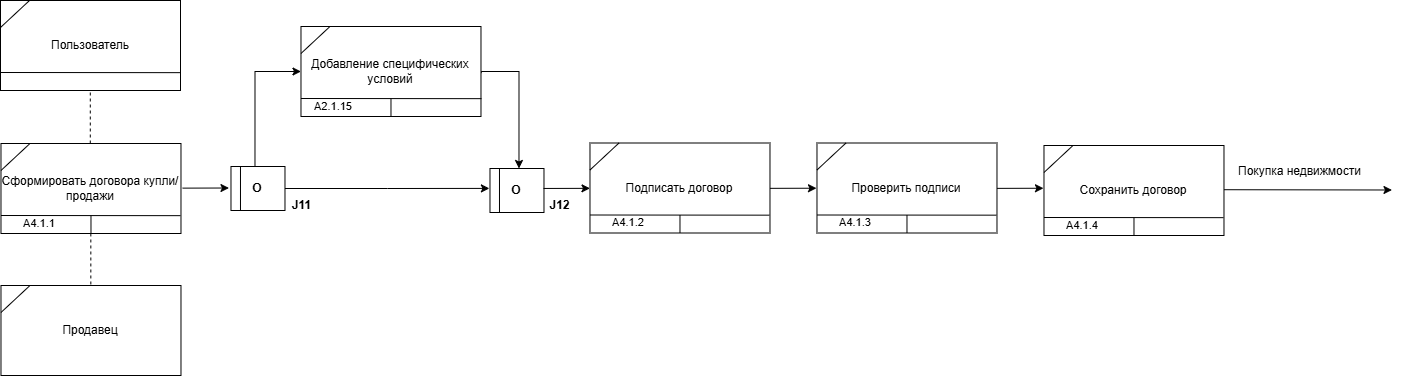

The diagram above was exported from draw.io. Its source (the exported page's mxGraphModel, read from the mxfile embedded in the PNG):
<mxGraphModel dx="1810" dy="938" grid="1" gridSize="10" guides="1" tooltips="1" connect="1" arrows="1" fold="1" page="1" pageScale="1" pageWidth="827" pageHeight="1169" math="0" shadow="0">
  <root>
    <mxCell id="0" />
    <mxCell id="1" parent="0" />
    <mxCell id="lZx_xk-GJNtmGR9fd--U-2" value="" style="endArrow=classic;html=1;rounded=0;entryX=0;entryY=0.5;entryDx=0;entryDy=0;edgeStyle=orthogonalEdgeStyle;" parent="1" target="lZx_xk-GJNtmGR9fd--U-13" edge="1">
      <mxGeometry width="50" height="50" relative="1" as="geometry">
        <mxPoint x="444.48" y="804" as="sourcePoint" />
        <mxPoint x="489.48" y="711" as="targetPoint" />
        <Array as="points">
          <mxPoint x="444.48" y="710" />
        </Array>
      </mxGeometry>
    </mxCell>
    <mxCell id="lZx_xk-GJNtmGR9fd--U-3" value="" style="endArrow=classic;html=1;rounded=0;entryX=0.5;entryY=0;entryDx=0;entryDy=0;edgeStyle=orthogonalEdgeStyle;exitX=1.001;exitY=0.518;exitDx=0;exitDy=0;exitPerimeter=0;" parent="1" source="lZx_xk-GJNtmGR9fd--U-13" edge="1">
      <mxGeometry width="50" height="50" relative="1" as="geometry">
        <mxPoint x="674.4800000000005" y="711.99" as="sourcePoint" />
        <mxPoint x="708.48" y="806.99" as="targetPoint" />
        <Array as="points">
          <mxPoint x="670.48" y="710" />
          <mxPoint x="708.48" y="710" />
        </Array>
      </mxGeometry>
    </mxCell>
    <mxCell id="lZx_xk-GJNtmGR9fd--U-4" value="&lt;b&gt;J11&lt;/b&gt;" style="text;html=1;align=center;verticalAlign=middle;whiteSpace=wrap;rounded=0;" parent="1" vertex="1">
      <mxGeometry x="475.48" y="831" width="33" height="26" as="geometry" />
    </mxCell>
    <mxCell id="lZx_xk-GJNtmGR9fd--U-5" value="&lt;b&gt;J12&lt;/b&gt;" style="text;html=1;align=center;verticalAlign=middle;whiteSpace=wrap;rounded=0;" parent="1" vertex="1">
      <mxGeometry x="733.48" y="831" width="33" height="26" as="geometry" />
    </mxCell>
    <mxCell id="lZx_xk-GJNtmGR9fd--U-6" value="" style="rounded=0;whiteSpace=wrap;html=1;" parent="1" vertex="1">
      <mxGeometry x="420.48" y="805" width="54" height="44" as="geometry" />
    </mxCell>
    <mxCell id="lZx_xk-GJNtmGR9fd--U-7" value="&lt;b&gt;O&lt;/b&gt;" style="text;html=1;align=center;verticalAlign=middle;whiteSpace=wrap;rounded=0;" parent="1" vertex="1">
      <mxGeometry x="427.48" y="812.5" width="40" height="29" as="geometry" />
    </mxCell>
    <mxCell id="lZx_xk-GJNtmGR9fd--U-8" value="" style="endArrow=none;html=1;rounded=0;entryX=0.25;entryY=0;entryDx=0;entryDy=0;exitX=0.25;exitY=1;exitDx=0;exitDy=0;" parent="1" edge="1">
      <mxGeometry width="50" height="50" relative="1" as="geometry">
        <mxPoint x="429.98" y="849" as="sourcePoint" />
        <mxPoint x="429.98" y="805" as="targetPoint" />
      </mxGeometry>
    </mxCell>
    <mxCell id="lZx_xk-GJNtmGR9fd--U-9" value="" style="rounded=0;whiteSpace=wrap;html=1;" parent="1" vertex="1">
      <mxGeometry x="679.48" y="807" width="54" height="44" as="geometry" />
    </mxCell>
    <mxCell id="lZx_xk-GJNtmGR9fd--U-10" value="&lt;b&gt;O&lt;/b&gt;" style="text;html=1;align=center;verticalAlign=middle;whiteSpace=wrap;rounded=0;" parent="1" vertex="1">
      <mxGeometry x="686.48" y="814.5" width="40" height="29" as="geometry" />
    </mxCell>
    <mxCell id="lZx_xk-GJNtmGR9fd--U-11" value="" style="endArrow=none;html=1;rounded=0;entryX=0.25;entryY=0;entryDx=0;entryDy=0;exitX=0.25;exitY=1;exitDx=0;exitDy=0;" parent="1" edge="1">
      <mxGeometry width="50" height="50" relative="1" as="geometry">
        <mxPoint x="688.98" y="851" as="sourcePoint" />
        <mxPoint x="688.98" y="807" as="targetPoint" />
      </mxGeometry>
    </mxCell>
    <mxCell id="lZx_xk-GJNtmGR9fd--U-12" value="" style="group" parent="1" connectable="0" vertex="1">
      <mxGeometry x="490.48" y="665" width="180.48000000000002" height="90" as="geometry" />
    </mxCell>
    <mxCell id="lZx_xk-GJNtmGR9fd--U-13" value="Добавление специфических условий" style="html=1;whiteSpace=wrap;" parent="lZx_xk-GJNtmGR9fd--U-12" vertex="1">
      <mxGeometry width="180" height="90" as="geometry" />
    </mxCell>
    <mxCell id="lZx_xk-GJNtmGR9fd--U-14" value="" style="endArrow=none;html=1;rounded=0;entryX=0.862;entryY=0.108;entryDx=0;entryDy=0;entryPerimeter=0;" parent="lZx_xk-GJNtmGR9fd--U-12" edge="1">
      <mxGeometry width="50" height="50" relative="1" as="geometry">
        <mxPoint y="72" as="sourcePoint" />
        <mxPoint x="180.48000000000002" y="72.15999999999985" as="targetPoint" />
      </mxGeometry>
    </mxCell>
    <mxCell id="lZx_xk-GJNtmGR9fd--U-15" value="" style="endArrow=none;html=1;rounded=0;exitX=0.5;exitY=1;exitDx=0;exitDy=0;" parent="lZx_xk-GJNtmGR9fd--U-12" source="lZx_xk-GJNtmGR9fd--U-13" edge="1">
      <mxGeometry width="50" height="50" relative="1" as="geometry">
        <mxPoint x="53" y="125" as="sourcePoint" />
        <mxPoint x="90" y="72" as="targetPoint" />
      </mxGeometry>
    </mxCell>
    <mxCell id="lZx_xk-GJNtmGR9fd--U-16" value="&lt;font style=&quot;font-size: 11px;&quot;&gt;А2.1.15&lt;/font&gt;" style="text;html=1;align=center;verticalAlign=middle;whiteSpace=wrap;rounded=0;" parent="lZx_xk-GJNtmGR9fd--U-12" vertex="1">
      <mxGeometry x="13" y="70" width="40" height="20" as="geometry" />
    </mxCell>
    <mxCell id="lZx_xk-GJNtmGR9fd--U-17" value="" style="endArrow=none;html=1;rounded=0;" parent="lZx_xk-GJNtmGR9fd--U-12" edge="1">
      <mxGeometry width="50" height="50" relative="1" as="geometry">
        <mxPoint y="27" as="sourcePoint" />
        <mxPoint x="29" as="targetPoint" />
      </mxGeometry>
    </mxCell>
    <mxCell id="lZx_xk-GJNtmGR9fd--U-18" value="Сформировать договора купли/продажи" style="html=1;whiteSpace=wrap;" parent="1" vertex="1">
      <mxGeometry x="190.48000000000002" y="782" width="180" height="90" as="geometry" />
    </mxCell>
    <mxCell id="lZx_xk-GJNtmGR9fd--U-19" value="" style="endArrow=none;html=1;rounded=0;entryX=0.862;entryY=0.108;entryDx=0;entryDy=0;entryPerimeter=0;" parent="1" edge="1">
      <mxGeometry width="50" height="50" relative="1" as="geometry">
        <mxPoint x="190.48000000000002" y="854" as="sourcePoint" />
        <mxPoint x="369.96000000000004" y="854.1599999999999" as="targetPoint" />
      </mxGeometry>
    </mxCell>
    <mxCell id="lZx_xk-GJNtmGR9fd--U-20" value="" style="endArrow=none;html=1;rounded=0;exitX=0.5;exitY=1;exitDx=0;exitDy=0;" parent="1" source="lZx_xk-GJNtmGR9fd--U-18" edge="1">
      <mxGeometry width="50" height="50" relative="1" as="geometry">
        <mxPoint x="243.48000000000002" y="907" as="sourcePoint" />
        <mxPoint x="280.48" y="854" as="targetPoint" />
      </mxGeometry>
    </mxCell>
    <mxCell id="lZx_xk-GJNtmGR9fd--U-21" value="&lt;font style=&quot;font-size: 11px;&quot;&gt;А4.1.1&lt;/font&gt;&lt;span style=&quot;color: rgba(0, 0, 0, 0); font-family: monospace; font-size: 0px; text-align: start; text-wrap: nowrap;&quot;&gt;%3CmxGraphModel%3E%3Croot%3E%3CmxCell%20id%3D%220%22%2F%3E%3CmxCell%20id%3D%221%22%20parent%3D%220%22%2F%3E%3CmxCell%20id%3D%222%22%20value%3D%22%26lt%3Bfont%20style%3D%26quot%3Bfont-size%3A%2011px%3B%26quot%3B%26gt%3B%D0%901.1.1%26lt%3B%2Ffont%26gt%3B%22%20style%3D%22text%3Bhtml%3D1%3Balign%3Dcenter%3BverticalAlign%3Dmiddle%3BwhiteSpace%3Dwrap%3Brounded%3D0%3B%22%20vertex%3D%221%22%20parent%3D%221%22%3E%3CmxGeometry%20x%3D%221156%22%20y%3D%22464%22%20width%3D%2240%22%20height%3D%2220%22%20as%3D%22geometry%22%2F%3E%3C%2FmxCell%3E%3C%2Froot%3E%3C%2FmxGraphModel%31&lt;/span&gt;" style="text;html=1;align=center;verticalAlign=middle;whiteSpace=wrap;rounded=0;" parent="1" vertex="1">
      <mxGeometry x="209.48000000000002" y="851.5" width="40" height="20" as="geometry" />
    </mxCell>
    <mxCell id="lZx_xk-GJNtmGR9fd--U-22" value="" style="endArrow=none;html=1;rounded=0;" parent="1" edge="1">
      <mxGeometry width="50" height="50" relative="1" as="geometry">
        <mxPoint x="190.48000000000002" y="809" as="sourcePoint" />
        <mxPoint x="219.48000000000002" y="782" as="targetPoint" />
      </mxGeometry>
    </mxCell>
    <mxCell id="lZx_xk-GJNtmGR9fd--U-23" value="" style="endArrow=classic;html=1;rounded=0;entryX=0;entryY=0.5;entryDx=0;entryDy=0;" parent="1" edge="1">
      <mxGeometry width="50" height="50" relative="1" as="geometry">
        <mxPoint x="371.98" y="826.6300000000001" as="sourcePoint" />
        <mxPoint x="418.48" y="826.5" as="targetPoint" />
      </mxGeometry>
    </mxCell>
    <mxCell id="lZx_xk-GJNtmGR9fd--U-24" style="edgeStyle=orthogonalEdgeStyle;rounded=0;orthogonalLoop=1;jettySize=auto;html=1;exitX=1;exitY=0.5;exitDx=0;exitDy=0;entryX=-0.011;entryY=0.452;entryDx=0;entryDy=0;entryPerimeter=0;" parent="1" source="lZx_xk-GJNtmGR9fd--U-6" target="lZx_xk-GJNtmGR9fd--U-9" edge="1">
      <mxGeometry relative="1" as="geometry" />
    </mxCell>
    <mxCell id="lZx_xk-GJNtmGR9fd--U-25" value="" style="endArrow=classic;html=1;rounded=0;entryX=0;entryY=0.5;entryDx=0;entryDy=0;" parent="1" edge="1">
      <mxGeometry width="50" height="50" relative="1" as="geometry">
        <mxPoint x="732.98" y="826.96" as="sourcePoint" />
        <mxPoint x="779.48" y="826.8299999999999" as="targetPoint" />
      </mxGeometry>
    </mxCell>
    <mxCell id="lZx_xk-GJNtmGR9fd--U-26" value="Подписать договор" style="html=1;whiteSpace=wrap;" parent="1" vertex="1">
      <mxGeometry x="779.48" y="781.5" width="180" height="90" as="geometry" />
    </mxCell>
    <mxCell id="lZx_xk-GJNtmGR9fd--U-27" value="" style="endArrow=none;html=1;rounded=0;entryX=0.862;entryY=0.108;entryDx=0;entryDy=0;entryPerimeter=0;" parent="1" edge="1">
      <mxGeometry width="50" height="50" relative="1" as="geometry">
        <mxPoint x="779.48" y="853.5" as="sourcePoint" />
        <mxPoint x="958.96" y="853.6599999999999" as="targetPoint" />
      </mxGeometry>
    </mxCell>
    <mxCell id="lZx_xk-GJNtmGR9fd--U-28" value="" style="endArrow=none;html=1;rounded=0;exitX=0.5;exitY=1;exitDx=0;exitDy=0;" parent="1" source="lZx_xk-GJNtmGR9fd--U-26" edge="1">
      <mxGeometry width="50" height="50" relative="1" as="geometry">
        <mxPoint x="832.48" y="906.5" as="sourcePoint" />
        <mxPoint x="869.48" y="853.5" as="targetPoint" />
      </mxGeometry>
    </mxCell>
    <mxCell id="lZx_xk-GJNtmGR9fd--U-29" value="&lt;font style=&quot;font-size: 11px;&quot;&gt;А4.1.2&lt;/font&gt;&lt;span style=&quot;color: rgba(0, 0, 0, 0); font-family: monospace; font-size: 0px; text-align: start; text-wrap: nowrap;&quot;&gt;%3CmxGraphModel%3E%3Croot%3E%3CmxCell%20id%3D%220%22%2F%3E%3CmxCell%20id%3D%221%22%20parent%3D%220%22%2F%3E%3CmxCell%20id%3D%222%22%20value%3D%22%26lt%3Bfont%20style%3D%26quot%3Bfont-size%3A%2011px%3B%26quot%3B%26gt%3B%D0%901.1.1%26lt%3B%2Ffont%26gt%3B%22%20style%3D%22text%3Bhtml%3D1%3Balign%3Dcenter%3BverticalAlign%3Dmiddle%3BwhiteSpace%3Dwrap%3Brounded%3D0%3B%22%20vertex%3D%221%22%20parent%3D%221%22%3E%3CmxGeometry%20x%3D%221156%22%20y%3D%22464%22%20width%3D%2240%22%20height%3D%2220%22%20as%3D%22geometry%22%2F%3E%3C%2FmxCell%3E%3C%2Froot%3E%3C%2FmxGraphModel%3&lt;/span&gt;" style="text;html=1;align=center;verticalAlign=middle;whiteSpace=wrap;rounded=0;" parent="1" vertex="1">
      <mxGeometry x="798.48" y="851" width="40" height="20" as="geometry" />
    </mxCell>
    <mxCell id="lZx_xk-GJNtmGR9fd--U-30" value="" style="endArrow=none;html=1;rounded=0;" parent="1" edge="1">
      <mxGeometry width="50" height="50" relative="1" as="geometry">
        <mxPoint x="779.48" y="808.5" as="sourcePoint" />
        <mxPoint x="808.48" y="781.5" as="targetPoint" />
      </mxGeometry>
    </mxCell>
    <mxCell id="lZx_xk-GJNtmGR9fd--U-31" value="Проверить подписи" style="html=1;whiteSpace=wrap;" parent="1" vertex="1">
      <mxGeometry x="1006.48" y="781.5" width="180" height="90" as="geometry" />
    </mxCell>
    <mxCell id="lZx_xk-GJNtmGR9fd--U-32" value="" style="endArrow=none;html=1;rounded=0;entryX=0.862;entryY=0.108;entryDx=0;entryDy=0;entryPerimeter=0;" parent="1" edge="1">
      <mxGeometry width="50" height="50" relative="1" as="geometry">
        <mxPoint x="1006.48" y="853.5" as="sourcePoint" />
        <mxPoint x="1185.96" y="853.6599999999999" as="targetPoint" />
      </mxGeometry>
    </mxCell>
    <mxCell id="lZx_xk-GJNtmGR9fd--U-33" value="" style="endArrow=none;html=1;rounded=0;exitX=0.5;exitY=1;exitDx=0;exitDy=0;" parent="1" source="lZx_xk-GJNtmGR9fd--U-31" edge="1">
      <mxGeometry width="50" height="50" relative="1" as="geometry">
        <mxPoint x="1059.48" y="906.5" as="sourcePoint" />
        <mxPoint x="1096.48" y="853.5" as="targetPoint" />
      </mxGeometry>
    </mxCell>
    <mxCell id="lZx_xk-GJNtmGR9fd--U-34" value="&lt;font style=&quot;font-size: 11px;&quot;&gt;А4.1.3&lt;/font&gt;&lt;span style=&quot;color: rgba(0, 0, 0, 0); font-family: monospace; font-size: 0px; text-align: start; text-wrap: nowrap;&quot;&gt;%3CmxGraphModel%3E%3Croot%3E%3CmxCell%20id%3D%220%22%2F%3E%3CmxCell%20id%3D%221%22%20parent%3D%220%22%2F%3E%3CmxCell%20id%3D%222%22%20value%3D%22%26lt%3Bfont%20style%3D%26quot%3Bfont-size%3A%2011px%3B%26quot%3B%26gt%3B%D0%901.1.1%26lt%3B%2Ffont%26gt%3B%22%20style%3D%22text%3Bhtml%3D1%3Balign%3Dcenter%3BverticalAlign%3Dmiddle%3BwhiteSpace%3Dwrap%3Brounded%3D0%3B%22%20vertex%3D%221%22%20parent%3D%221%22%3E%3CmxGeometry%20x%3D%221156%22%20y%3D%22464%22%20width%3D%2240%22%20height%3D%2220%22%20as%3D%22geometry%22%2F%3E%3C%2FmxCell%3E%3C%2Froot%3E%3C%2FmxGraphModel%3&lt;/span&gt;" style="text;html=1;align=center;verticalAlign=middle;whiteSpace=wrap;rounded=0;" parent="1" vertex="1">
      <mxGeometry x="1025.48" y="851" width="40" height="20" as="geometry" />
    </mxCell>
    <mxCell id="lZx_xk-GJNtmGR9fd--U-35" value="" style="endArrow=none;html=1;rounded=0;" parent="1" edge="1">
      <mxGeometry width="50" height="50" relative="1" as="geometry">
        <mxPoint x="1006.48" y="808.5" as="sourcePoint" />
        <mxPoint x="1035.48" y="781.5" as="targetPoint" />
      </mxGeometry>
    </mxCell>
    <mxCell id="lZx_xk-GJNtmGR9fd--U-36" value="" style="endArrow=classic;html=1;rounded=0;entryX=0;entryY=0.5;entryDx=0;entryDy=0;" parent="1" edge="1">
      <mxGeometry width="50" height="50" relative="1" as="geometry">
        <mxPoint x="959.48" y="826.8400000000001" as="sourcePoint" />
        <mxPoint x="1005.98" y="826.71" as="targetPoint" />
      </mxGeometry>
    </mxCell>
    <mxCell id="lZx_xk-GJNtmGR9fd--U-37" value="Пользователь" style="html=1;whiteSpace=wrap;" parent="1" vertex="1">
      <mxGeometry x="190" y="639" width="180" height="90" as="geometry" />
    </mxCell>
    <mxCell id="lZx_xk-GJNtmGR9fd--U-38" value="" style="endArrow=none;html=1;rounded=0;entryX=0.862;entryY=0.108;entryDx=0;entryDy=0;entryPerimeter=0;" parent="1" edge="1">
      <mxGeometry width="50" height="50" relative="1" as="geometry">
        <mxPoint x="190" y="711" as="sourcePoint" />
        <mxPoint x="370.48" y="711.1599999999999" as="targetPoint" />
      </mxGeometry>
    </mxCell>
    <mxCell id="lZx_xk-GJNtmGR9fd--U-39" value="" style="endArrow=none;html=1;rounded=0;" parent="1" edge="1">
      <mxGeometry width="50" height="50" relative="1" as="geometry">
        <mxPoint x="190" y="666" as="sourcePoint" />
        <mxPoint x="219" y="639" as="targetPoint" />
      </mxGeometry>
    </mxCell>
    <mxCell id="lZx_xk-GJNtmGR9fd--U-40" value="" style="endArrow=none;dashed=1;html=1;rounded=0;entryX=0.524;entryY=0.999;entryDx=0;entryDy=0;entryPerimeter=0;exitX=0.524;exitY=-0.018;exitDx=0;exitDy=0;exitPerimeter=0;" parent="1" edge="1">
      <mxGeometry width="50" height="50" relative="1" as="geometry">
        <mxPoint x="279.78999999999996" y="782" as="sourcePoint" />
        <mxPoint x="279.78999999999996" y="729.5299999999997" as="targetPoint" />
      </mxGeometry>
    </mxCell>
    <mxCell id="lZx_xk-GJNtmGR9fd--U-41" value="Продавец" style="html=1;whiteSpace=wrap;" parent="1" vertex="1">
      <mxGeometry x="190.48000000000002" y="924" width="180" height="90" as="geometry" />
    </mxCell>
    <mxCell id="lZx_xk-GJNtmGR9fd--U-42" value="" style="endArrow=none;html=1;rounded=0;" parent="1" edge="1">
      <mxGeometry width="50" height="50" relative="1" as="geometry">
        <mxPoint x="190.48000000000002" y="951" as="sourcePoint" />
        <mxPoint x="219.48000000000002" y="924" as="targetPoint" />
      </mxGeometry>
    </mxCell>
    <mxCell id="lZx_xk-GJNtmGR9fd--U-43" value="" style="endArrow=none;dashed=1;html=1;rounded=0;entryX=0.524;entryY=0.999;entryDx=0;entryDy=0;entryPerimeter=0;exitX=0.524;exitY=-0.018;exitDx=0;exitDy=0;exitPerimeter=0;" parent="1" edge="1">
      <mxGeometry width="50" height="50" relative="1" as="geometry">
        <mxPoint x="280.3299999999999" y="922.97" as="sourcePoint" />
        <mxPoint x="280.3299999999999" y="870.4999999999998" as="targetPoint" />
      </mxGeometry>
    </mxCell>
    <mxCell id="lZx_xk-GJNtmGR9fd--U-44" value="Сохранить договор" style="html=1;whiteSpace=wrap;" parent="1" vertex="1">
      <mxGeometry x="1233.48" y="784" width="180" height="90" as="geometry" />
    </mxCell>
    <mxCell id="lZx_xk-GJNtmGR9fd--U-45" value="" style="endArrow=none;html=1;rounded=0;entryX=0.862;entryY=0.108;entryDx=0;entryDy=0;entryPerimeter=0;" parent="1" edge="1">
      <mxGeometry width="50" height="50" relative="1" as="geometry">
        <mxPoint x="1233.48" y="856" as="sourcePoint" />
        <mxPoint x="1412.96" y="856.1599999999999" as="targetPoint" />
      </mxGeometry>
    </mxCell>
    <mxCell id="lZx_xk-GJNtmGR9fd--U-46" value="" style="endArrow=none;html=1;rounded=0;exitX=0.5;exitY=1;exitDx=0;exitDy=0;" parent="1" source="lZx_xk-GJNtmGR9fd--U-44" edge="1">
      <mxGeometry width="50" height="50" relative="1" as="geometry">
        <mxPoint x="1286.48" y="909" as="sourcePoint" />
        <mxPoint x="1323.48" y="856" as="targetPoint" />
      </mxGeometry>
    </mxCell>
    <mxCell id="lZx_xk-GJNtmGR9fd--U-47" value="&lt;font style=&quot;font-size: 11px;&quot;&gt;А4.1.4&lt;/font&gt;&lt;span style=&quot;color: rgba(0, 0, 0, 0); font-family: monospace; font-size: 0px; text-align: start; text-wrap: nowrap;&quot;&gt;%3CmxGraphModel%3E%3Croot%3E%3CmxCell%20id%3D%220%22%2F%3E%3CmxCell%20id%3D%221%22%20parent%3D%220%22%2F%3E%3CmxCell%20id%3D%222%22%20value%3D%22%26lt%3Bfont%20style%3D%26quot%3Bfont-size%3A%2011px%3B%26quot%3B%26gt%3B%D0%901.1.1%26lt%3B%2Ffont%26gt%3B%22%20style%3D%22text%3Bhtml%3D1%3Balign%3Dcenter%3BverticalAlign%3Dmiddle%3BwhiteSpace%3Dwrap%3Brounded%3D0%3B%22%20vertex%3D%221%22%20parent%3D%221%22%3E%3CmxGeometry%20x%3D%221156%22%20y%3D%22464%22%20width%3D%2240%22%20height%3D%2220%22%20as%3D%22geometry%22%2F%3E%3C%2FmxCell%3E%3C%2Froot%3E%3C%2FmxGraphModel%3&lt;/span&gt;" style="text;html=1;align=center;verticalAlign=middle;whiteSpace=wrap;rounded=0;" parent="1" vertex="1">
      <mxGeometry x="1252.48" y="853.5" width="40" height="20" as="geometry" />
    </mxCell>
    <mxCell id="lZx_xk-GJNtmGR9fd--U-48" value="" style="endArrow=none;html=1;rounded=0;" parent="1" edge="1">
      <mxGeometry width="50" height="50" relative="1" as="geometry">
        <mxPoint x="1233.48" y="811" as="sourcePoint" />
        <mxPoint x="1262.48" y="784" as="targetPoint" />
      </mxGeometry>
    </mxCell>
    <mxCell id="lZx_xk-GJNtmGR9fd--U-49" value="" style="endArrow=classic;html=1;rounded=0;entryX=0;entryY=0.5;entryDx=0;entryDy=0;" parent="1" edge="1">
      <mxGeometry width="50" height="50" relative="1" as="geometry">
        <mxPoint x="1186.48" y="826.8700000000001" as="sourcePoint" />
        <mxPoint x="1232.98" y="826.74" as="targetPoint" />
      </mxGeometry>
    </mxCell>
    <mxCell id="lZx_xk-GJNtmGR9fd--U-50" value="" style="endArrow=classic;html=1;rounded=0;" parent="1" edge="1">
      <mxGeometry width="50" height="50" relative="1" as="geometry">
        <mxPoint x="1413.48" y="828.21" as="sourcePoint" />
        <mxPoint x="1581.48" y="828.5" as="targetPoint" />
      </mxGeometry>
    </mxCell>
    <mxCell id="lZx_xk-GJNtmGR9fd--U-51" value="Покупка недвижмости" style="text;whiteSpace=wrap;html=1;" parent="1" vertex="1">
      <mxGeometry x="1426.48" y="796" width="163" height="20" as="geometry" />
    </mxCell>
  </root>
</mxGraphModel>